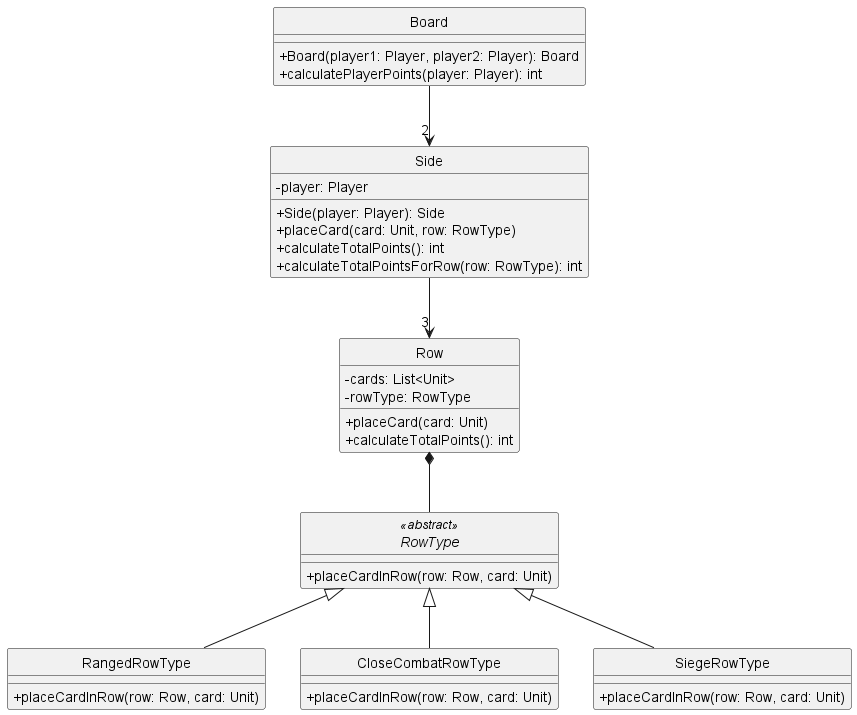

The diagram above was rendered by PlantUML. Its source (embedded in the PNG):
@startuml

skinparam monochrome true
hide circle
skinparam classAttributeIconSize 0


' =====================
' BOARD
' =====================
class Board {
  +Board(player1: Player, player2: Player): Board
  +calculatePlayerPoints(player: Player): int
}

class Side {
  -player: Player
  +Side(player: Player): Side
  +placeCard(card: Unit, row: RowType)
  +calculateTotalPoints(): int
  +calculateTotalPointsForRow(row: RowType): int
}

abstract class RowType <<abstract>> {
  +placeCardInRow(row: Row, card: Unit)
}

class RangedRowType extends RowType {
  +placeCardInRow(row: Row, card: Unit)
}

class CloseCombatRowType extends RowType {
  +placeCardInRow(row: Row, card: Unit)
}

class SiegeRowType extends RowType {
  +placeCardInRow(row: Row, card: Unit)
}

class Row {
  -cards: List<Unit>
  -rowType: RowType
  +placeCard(card: Unit)
  +calculateTotalPoints(): int
}

' =====================
' RELATIONSHIPS
' =====================


Board --> "2" Side

Side --> "3" Row

Row *-- RowType

@enduml